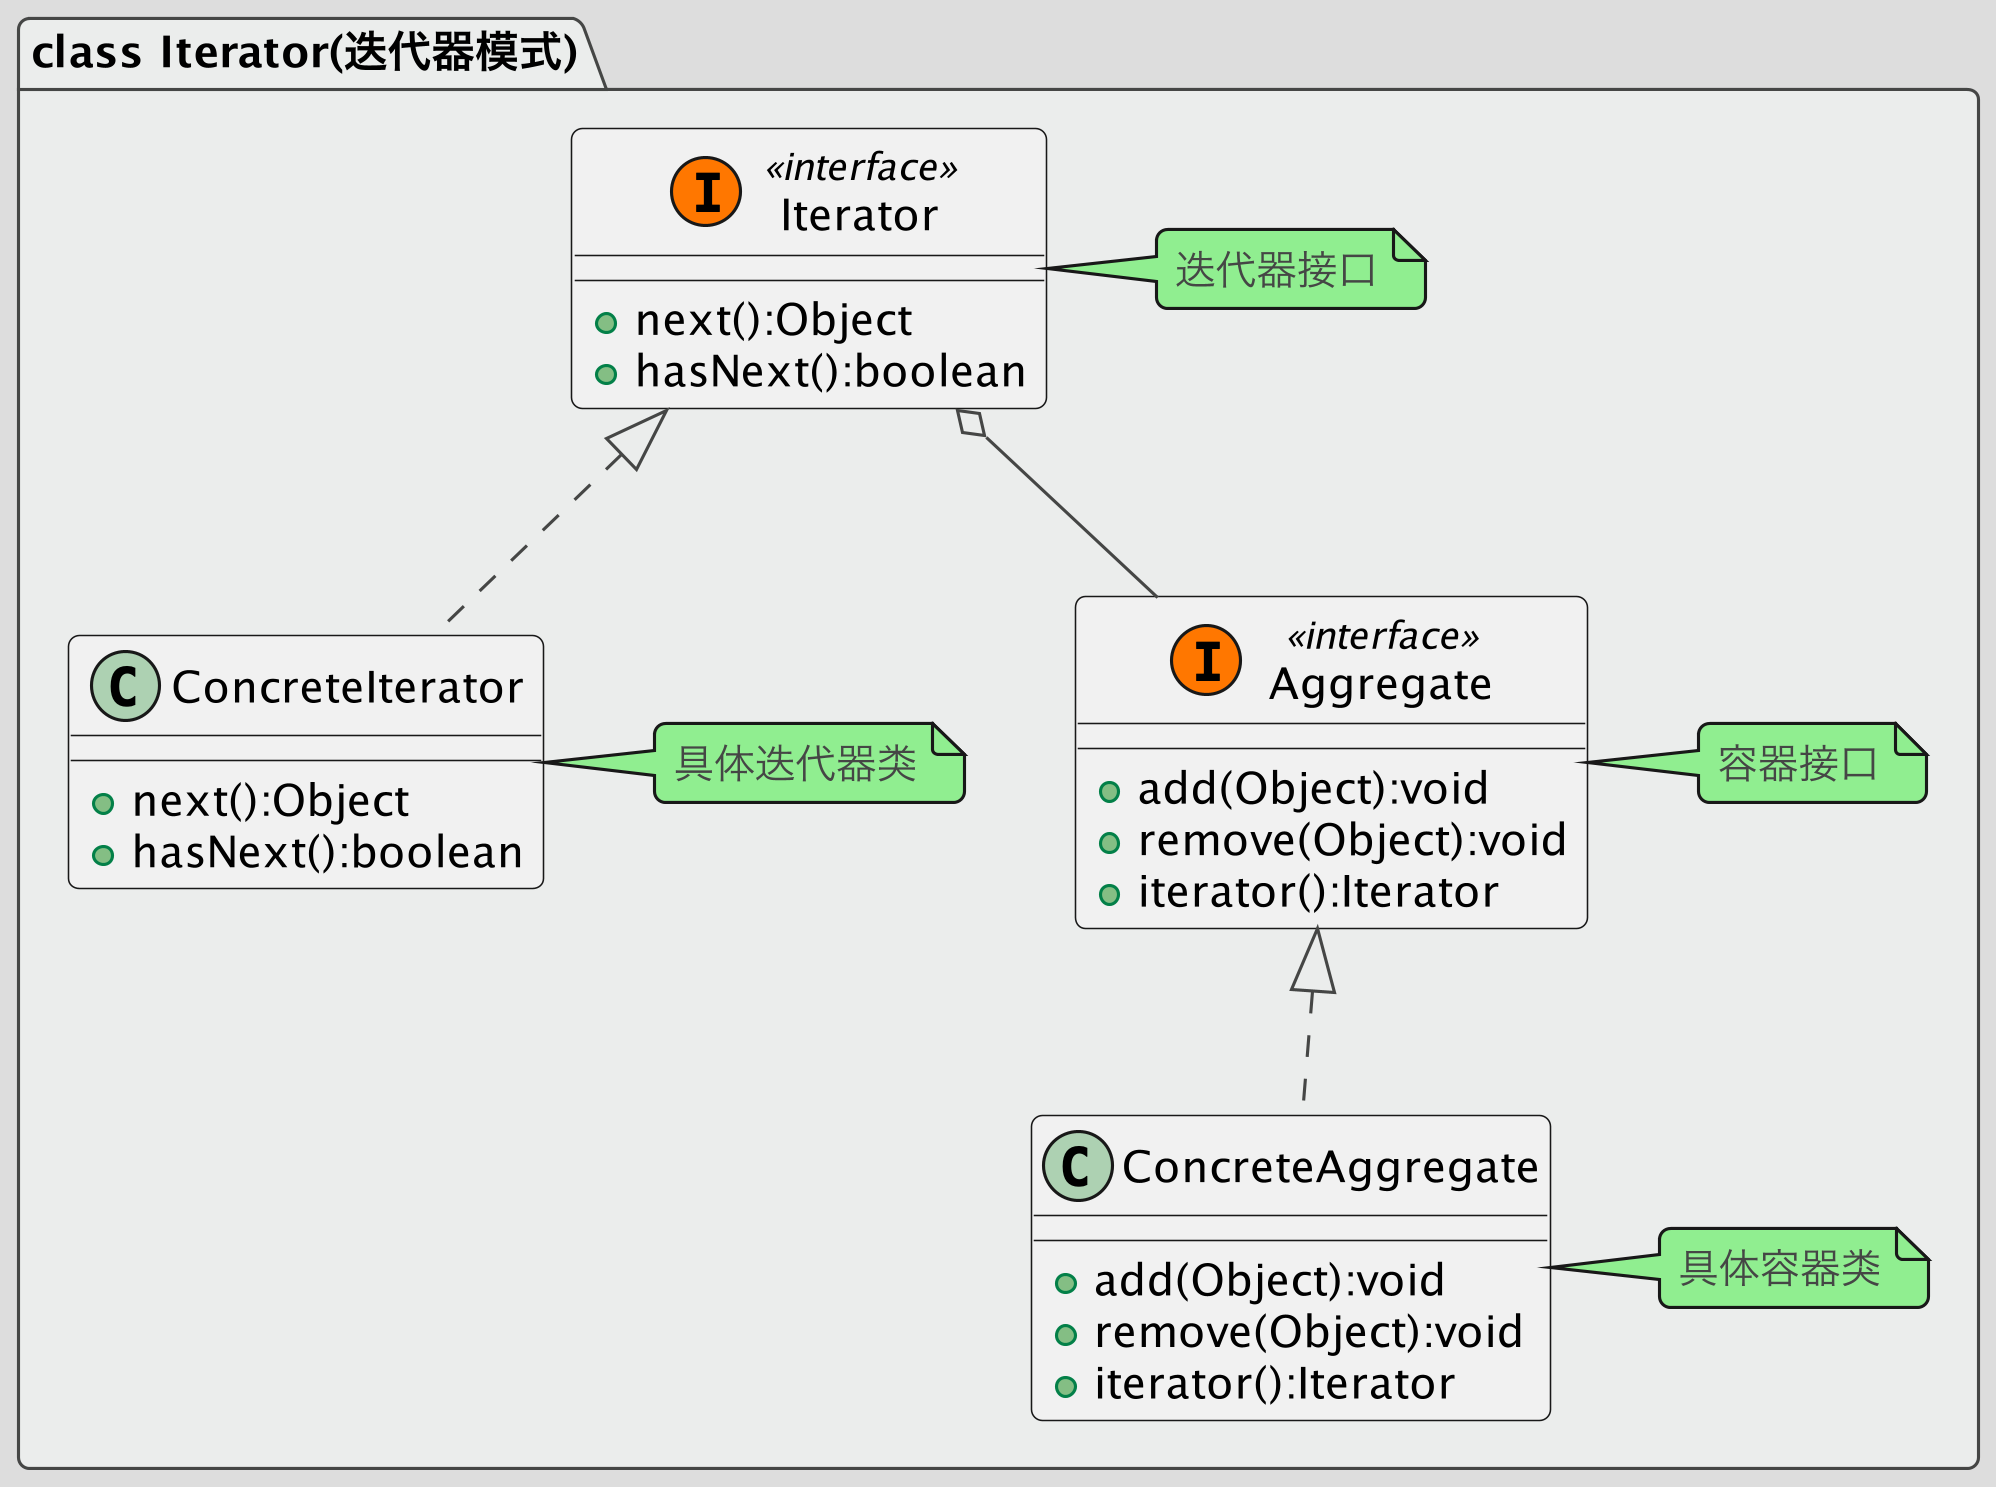

The diagram above was rendered by PlantUML. Its source (embedded in the PNG):
@startuml
!theme toy
skinparam dpi 300

package "class Iterator(迭代器模式)" #EBEDEC {
    class Iterator<< (I,#FF7700) interface>>{
    +next():Object
    +hasNext():boolean
    }
    note right: 迭代器接口

    class ConcreteIterator{
    +next():Object
    +hasNext():boolean
    }
    note right: 具体迭代器类

    class Aggregate<< (I,#FF7700) interface>>{
    +add(Object):void
    +remove(Object):void
    +iterator():Iterator
    }
    note right: 容器接口

    class ConcreteAggregate{
    +add(Object):void
    +remove(Object):void
    +iterator():Iterator
    }
    note right: 具体容器类

    Iterator <|.. ConcreteIterator
    Iterator o-- Aggregate
    Aggregate <|.. ConcreteAggregate
}
@enduml